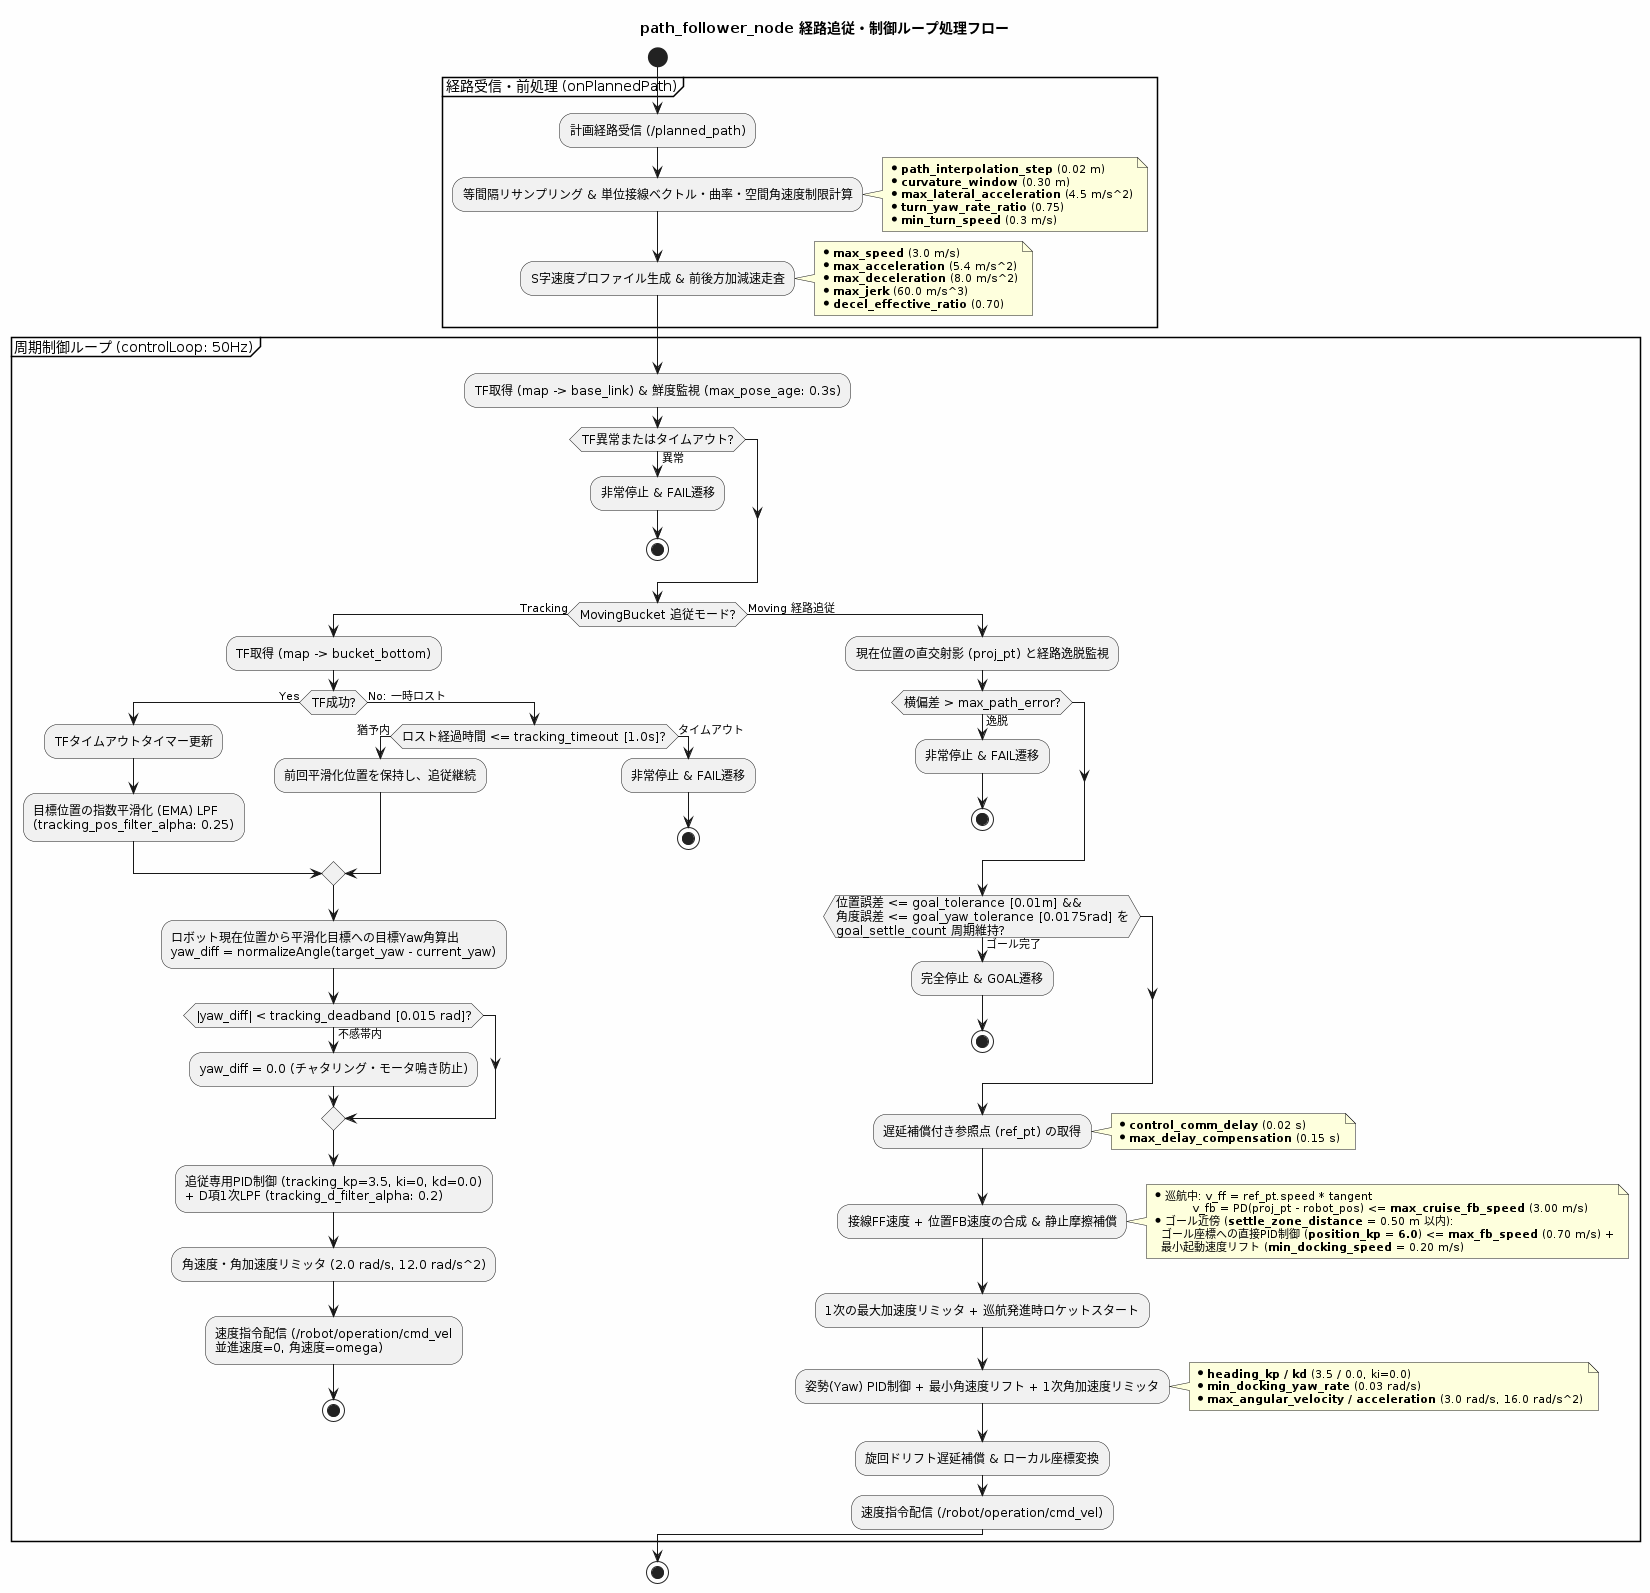

The diagram above was rendered by PlantUML. Its source (embedded in the PNG):
@startuml path_follower_flow
skinparam backgroundColor #FEFEFE
skinparam activityFontSize 12
skinparam noteFontSize 11

title path_follower_node 経路追従・制御ループ処理フロー

start

partition "経路受信・前処理 (onPlannedPath)" {
    :計画経路受信 (/planned_path);
    :等間隔リサンプリング & 単位接線ベクトル・曲率・空間角速度制限計算;
    note right
      * <b>path_interpolation_step</b> (0.02 m)
      * <b>curvature_window</b> (0.30 m)
      * <b>max_lateral_acceleration</b> (4.5 m/s^2)
      * <b>turn_yaw_rate_ratio</b> (0.75)
      * <b>min_turn_speed</b> (0.3 m/s)
    end note

    :S字速度プロファイル生成 & 前後方加減速走査;
    note right
      * <b>max_speed</b> (3.0 m/s)
      * <b>max_acceleration</b> (5.4 m/s^2)
      * <b>max_deceleration</b> (8.0 m/s^2)
      * <b>max_jerk</b> (60.0 m/s^3)
      * <b>decel_effective_ratio</b> (0.70)
    end note
}

partition "周期制御ループ (controlLoop: 50Hz)" {
    :TF取得 (map -> base_link) & 鮮度監視 (max_pose_age: 0.3s);
    if (TF異常またはタイムアウト?) then (異常)
        :非常停止 & FAIL遷移;
        stop
    endif

    if (MovingBucket 追従モード?) then (Tracking)
        :TF取得 (map -> bucket_bottom);
        if (TF成功?) then (Yes)
            :TFタイムアウトタイマー更新;
            :目標位置の指数平滑化 (EMA) LPF\n(tracking_pos_filter_alpha: 0.25);
        else (No: 一時ロスト)
            if (ロスト経過時間 <= tracking_timeout [1.0s]?) then (猶予内)
                :前回平滑化位置を保持し、追従継続;
            else (タイムアウト)
                :非常停止 & FAIL遷移;
                stop
            endif
        endif

        :ロボット現在位置から平滑化目標への目標Yaw角算出\nyaw_diff = normalizeAngle(target_yaw - current_yaw);

        if (|yaw_diff| < tracking_deadband [0.015 rad]?) then (不感帯内)
            :yaw_diff = 0.0 (チャタリング・モータ鳴き防止);
        endif

        :追従専用PID制御 (tracking_kp=3.5, ki=0, kd=0.0)\n+ D項1次LPF (tracking_d_filter_alpha: 0.2);
        :角速度・角加速度リミッタ (2.0 rad/s, 12.0 rad/s^2);
        :速度指令配信 (/robot/operation/cmd_vel\n並進速度=0, 角速度=omega);
        stop
    else (Moving 経路追従)
        :現在位置の直交射影 (proj_pt) と経路逸脱監視;
        if (横偏差 > max_path_error?) then (逸脱)
            :非常停止 & FAIL遷移;
            stop
        endif

        if (位置誤差 <= goal_tolerance [0.01m] &&\n角度誤差 <= goal_yaw_tolerance [0.0175rad] を\ngoal_settle_count 周期維持?) then (ゴール完了)
            :完全停止 & GOAL遷移;
            stop
        endif

        :遅延補償付き参照点 (ref_pt) の取得;
        note right
          * <b>control_comm_delay</b> (0.02 s)
          * <b>max_delay_compensation</b> (0.15 s)
        end note

        :接線FF速度 + 位置FB速度の合成 & 静止摩擦補償;
        note right
          * 巡航中: v_ff = ref_pt.speed * tangent
                    v_fb = PD(proj_pt - robot_pos) <= <b>max_cruise_fb_speed</b> (3.00 m/s)
          * ゴール近傍 (<b>settle_zone_distance</b> = 0.50 m 以内):
            ゴール座標への直接PID制御 (<b>position_kp = 6.0</b>) <= <b>max_fb_speed</b> (0.70 m/s) +
            最小起動速度リフト (<b>min_docking_speed</b> = 0.20 m/s)
        end note

        :1次の最大加速度リミッタ + 巡航発進時ロケットスタート;

        :姿勢(Yaw) PID制御 + 最小角速度リフト + 1次角加速度リミッタ;
        note right
          * <b>heading_kp / kd</b> (3.5 / 0.0, ki=0.0)
          * <b>min_docking_yaw_rate</b> (0.03 rad/s)
          * <b>max_angular_velocity / acceleration</b> (3.0 rad/s, 16.0 rad/s^2)
        end note

        :旋回ドリフト遅延補償 & ローカル座標変換;
        :速度指令配信 (/robot/operation/cmd_vel);
    endif
}

stop

@enduml